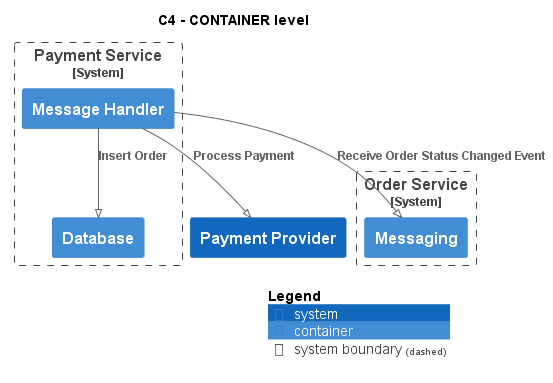

The diagram above was rendered by PlantUML. Its source (embedded in the PNG):
@startuml
!pragma layout smetana
!include ..\..\..\..\.c4s\C4_Container.puml

AddElementTag("state:new", $bgColor=green, $fontColor=#ffffff, $borderColor=green, $shadowing="False")
AddElementTag("state:changed", $bgColor=orange, $fontColor=#ffffff, $borderColor=orange, $shadowing="False")
AddElementTag("state:removed", $bgColor=red, $fontColor=#ffffff, $borderColor=red, $shadowing="False")

AddRelTag("state:new", $textColor=green, $lineColor=green)
AddRelTag("state:changed", $textColor=orange, $lineColor=orange)
AddRelTag("state:removed", $textColor=red, $lineColor=red)

SHOW_PERSON_PORTRAIT()
LAYOUT_TOP_DOWN()

skinparam linetype polyline

title C4 - CONTAINER level


System_Boundary(ECommercePlatform.SoftwareSystems.PaymentService, "Payment Service") {
    Container(ECommercePlatform.SoftwareSystems.PaymentService.Containers.MessageHandler, "Message Handler", "", "")
    Container(ECommercePlatform.SoftwareSystems.PaymentService.Containers.Database, "Database", "", "")
}

System_Boundary(ECommercePlatform.SoftwareSystems.OrderService, "Order Service") {
    Container(ECommercePlatform.SoftwareSystems.OrderService.Containers.Messaging, "Messaging", "", "")
}
System(ECommercePlatform.SoftwareSystems.PaymentProvider, "Payment Provider", "")

Rel(ECommercePlatform.SoftwareSystems.PaymentService.Containers.MessageHandler, ECommercePlatform.SoftwareSystems.OrderService.Containers.Messaging, "Receive Order Status Changed Event")
Rel(ECommercePlatform.SoftwareSystems.PaymentService.Containers.MessageHandler, ECommercePlatform.SoftwareSystems.PaymentService.Containers.Database, "Insert Order")
Rel(ECommercePlatform.SoftwareSystems.PaymentService.Containers.MessageHandler, ECommercePlatform.SoftwareSystems.PaymentProvider, "Process Payment")


SHOW_LEGEND()
@enduml